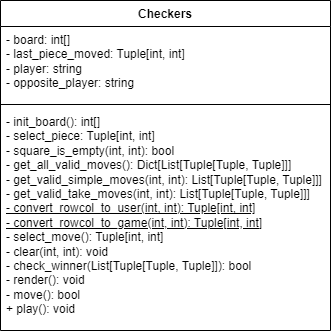

The diagram above was exported from draw.io. Its source (the exported page's mxGraphModel, read from the mxfile embedded in the PNG):
<mxGraphModel dx="983" dy="460" grid="1" gridSize="10" guides="1" tooltips="1" connect="1" arrows="1" fold="1" page="1" pageScale="1" pageWidth="827" pageHeight="1169" math="0" shadow="0">
  <root>
    <mxCell id="0" />
    <mxCell id="1" parent="0" />
    <mxCell id="-lnyAVE9hHw6fLNTCTGl-1" value="Checkers" style="swimlane;fontStyle=1;align=center;verticalAlign=top;childLayout=stackLayout;horizontal=1;startSize=26;horizontalStack=0;resizeParent=1;resizeParentMax=0;resizeLast=0;collapsible=1;marginBottom=0;whiteSpace=wrap;html=1;" vertex="1" parent="1">
      <mxGeometry x="320" y="50" width="330" height="330" as="geometry" />
    </mxCell>
    <mxCell id="-lnyAVE9hHw6fLNTCTGl-2" value="- board: int[]&lt;div&gt;- last_piece_moved: Tuple[int, int]&lt;/div&gt;&lt;div&gt;- player: string&lt;/div&gt;&lt;div&gt;- opposite_player: string&lt;/div&gt;" style="text;strokeColor=none;fillColor=none;align=left;verticalAlign=top;spacingLeft=4;spacingRight=4;overflow=hidden;rotatable=0;points=[[0,0.5],[1,0.5]];portConstraint=eastwest;whiteSpace=wrap;html=1;" vertex="1" parent="-lnyAVE9hHw6fLNTCTGl-1">
      <mxGeometry y="26" width="330" height="74" as="geometry" />
    </mxCell>
    <mxCell id="-lnyAVE9hHw6fLNTCTGl-3" value="" style="line;strokeWidth=1;fillColor=none;align=left;verticalAlign=middle;spacingTop=-1;spacingLeft=3;spacingRight=3;rotatable=0;labelPosition=right;points=[];portConstraint=eastwest;strokeColor=inherit;" vertex="1" parent="-lnyAVE9hHw6fLNTCTGl-1">
      <mxGeometry y="100" width="330" height="8" as="geometry" />
    </mxCell>
    <mxCell id="-lnyAVE9hHw6fLNTCTGl-4" value="- init_board(): int[]&lt;div&gt;- select_piece: Tuple[int, int]&lt;/div&gt;&lt;div&gt;- square_is_empty(int, int): bool&lt;/div&gt;&lt;div&gt;- get_all_valid_moves(): Dict[List[Tuple[Tuple, Tuple]]]&lt;/div&gt;&lt;div&gt;- get_valid_simple_moves(int, int): List[&lt;span style=&quot;background-color: initial;&quot;&gt;Tuple[Tuple, Tuple]]]&lt;/span&gt;&lt;/div&gt;&lt;div&gt;&lt;span style=&quot;background-color: initial;&quot;&gt;- get_valid_take_moves(int, int):&amp;nbsp;&lt;/span&gt;&lt;span style=&quot;background-color: initial;&quot;&gt;List[&lt;/span&gt;&lt;span style=&quot;background-color: initial;&quot;&gt;Tuple[Tuple, Tuple]]]&lt;/span&gt;&lt;/div&gt;&lt;div&gt;&lt;span style=&quot;background-color: initial;&quot;&gt;&lt;u&gt;- convert_rowcol_to_user(int, int): Tuple[int, int]&lt;/u&gt;&lt;/span&gt;&lt;/div&gt;&lt;div&gt;&lt;span style=&quot;background-color: initial;&quot;&gt;&lt;u&gt;- convert_rowcol_to_game(int, int): Tuple[int, int]&lt;/u&gt;&lt;/span&gt;&lt;/div&gt;&lt;div&gt;- select_move(): Tuple[int, int]&lt;/div&gt;&lt;div&gt;- clear(int, int): void&lt;/div&gt;&lt;div&gt;- check_winner(List[Tuple[Tuple, Tuple]]): bool&lt;/div&gt;&lt;div&gt;- render(): void&lt;/div&gt;&lt;div&gt;- move(): bool&lt;/div&gt;&lt;div&gt;+ play(): void&lt;/div&gt;&lt;div&gt;&lt;br&gt;&lt;/div&gt;" style="text;strokeColor=none;fillColor=none;align=left;verticalAlign=top;spacingLeft=4;spacingRight=4;overflow=hidden;rotatable=0;points=[[0,0.5],[1,0.5]];portConstraint=eastwest;whiteSpace=wrap;html=1;" vertex="1" parent="-lnyAVE9hHw6fLNTCTGl-1">
      <mxGeometry y="108" width="330" height="222" as="geometry" />
    </mxCell>
  </root>
</mxGraphModel>